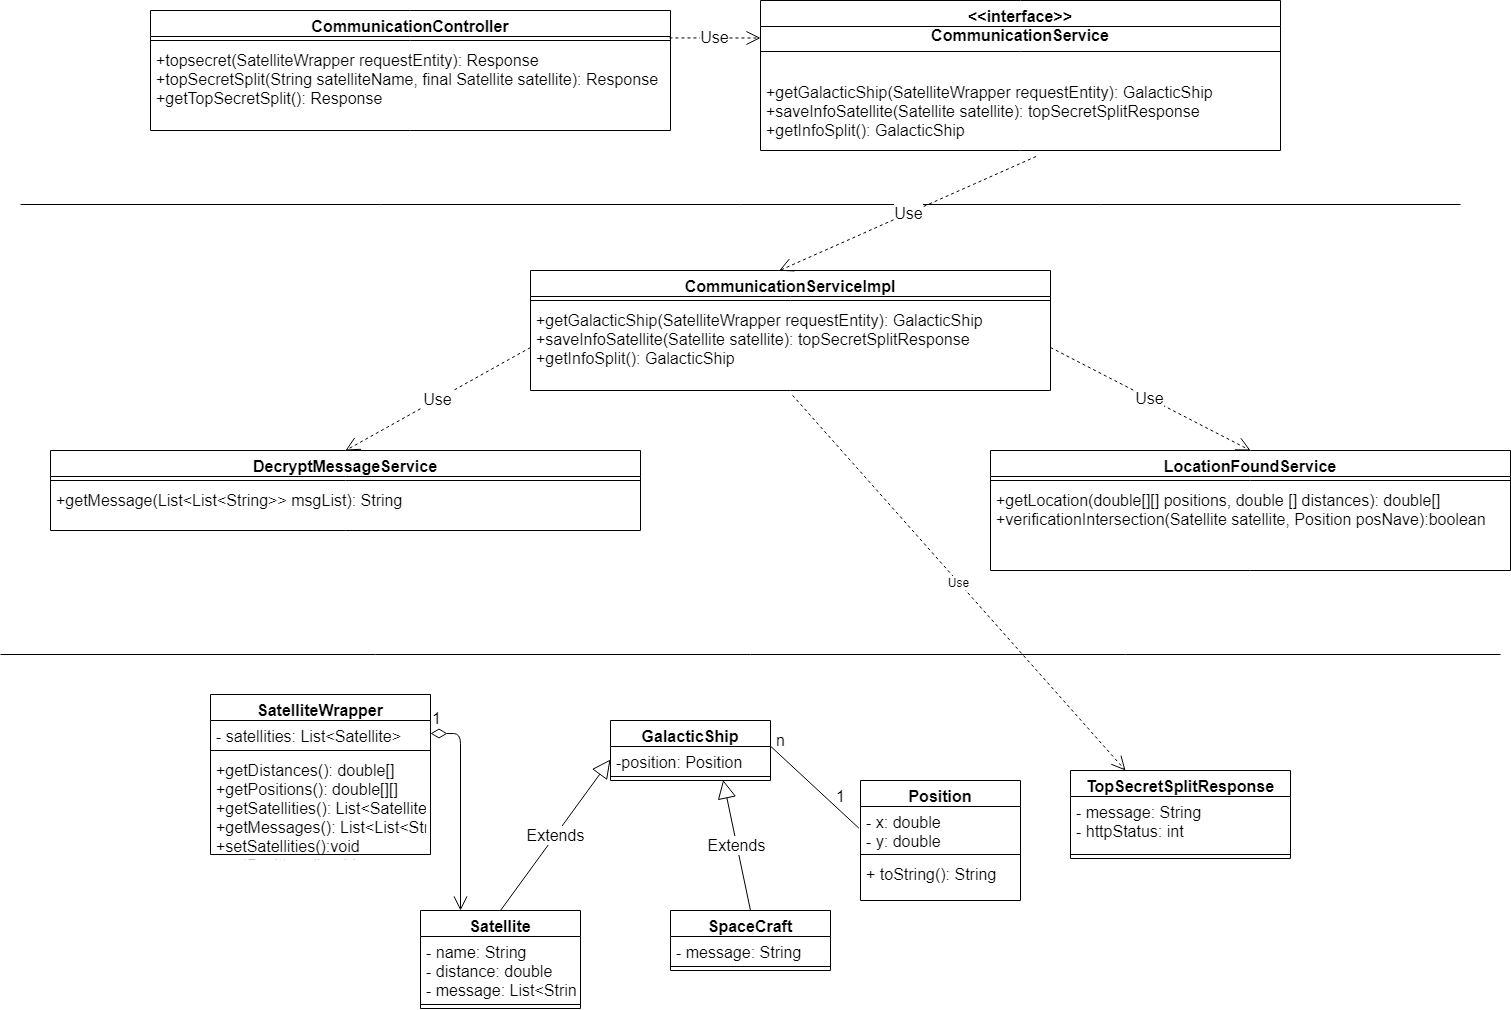

The diagram above was exported from draw.io. Its source (the exported page's mxGraphModel, read from the mxfile embedded in the PNG):
<mxGraphModel dx="2213" dy="1323" grid="1" gridSize="10" guides="1" tooltips="1" connect="1" arrows="1" fold="1" page="1" pageScale="1" pageWidth="850" pageHeight="1100" background="#ffffff" math="0" shadow="0">
  <root>
    <mxCell id="0" />
    <mxCell id="1" parent="0" />
    <mxCell id="OHXyW7XaSPUYzP8aZIVq-10" value="CommunicationController" style="swimlane;fontStyle=1;align=center;verticalAlign=top;childLayout=stackLayout;horizontal=1;startSize=26;horizontalStack=0;resizeParent=1;resizeParentMax=0;resizeLast=0;collapsible=1;marginBottom=0;fontSize=16;" vertex="1" parent="1">
      <mxGeometry x="290" y="180" width="520" height="120" as="geometry" />
    </mxCell>
    <mxCell id="OHXyW7XaSPUYzP8aZIVq-12" value="" style="line;strokeWidth=1;fillColor=none;align=left;verticalAlign=middle;spacingTop=-1;spacingLeft=3;spacingRight=3;rotatable=0;labelPosition=right;points=[];portConstraint=eastwest;fontSize=16;" vertex="1" parent="OHXyW7XaSPUYzP8aZIVq-10">
      <mxGeometry y="26" width="520" height="8" as="geometry" />
    </mxCell>
    <mxCell id="OHXyW7XaSPUYzP8aZIVq-13" value="+topsecret(SatelliteWrapper requestEntity): Response&#10;+topSecretSplit(String satelliteName, final Satellite satellite): Response&#10;+getTopSecretSplit(): Response" style="text;strokeColor=none;fillColor=none;align=left;verticalAlign=top;spacingLeft=4;spacingRight=4;overflow=hidden;rotatable=0;points=[[0,0.5],[1,0.5]];portConstraint=eastwest;fontSize=16;" vertex="1" parent="OHXyW7XaSPUYzP8aZIVq-10">
      <mxGeometry y="34" width="520" height="86" as="geometry" />
    </mxCell>
    <mxCell id="OHXyW7XaSPUYzP8aZIVq-15" value="&lt;&lt;interface&gt;&gt;&#10;CommunicationService" style="swimlane;fontStyle=1;align=center;verticalAlign=top;childLayout=stackLayout;horizontal=1;startSize=26;horizontalStack=0;resizeParent=1;resizeParentMax=0;resizeLast=0;collapsible=1;marginBottom=0;fontSize=16;" vertex="1" parent="1">
      <mxGeometry x="900" y="170" width="520" height="150" as="geometry" />
    </mxCell>
    <mxCell id="OHXyW7XaSPUYzP8aZIVq-16" value="" style="line;strokeWidth=1;fillColor=none;align=left;verticalAlign=middle;spacingTop=-1;spacingLeft=3;spacingRight=3;rotatable=0;labelPosition=right;points=[];portConstraint=eastwest;fontSize=16;" vertex="1" parent="OHXyW7XaSPUYzP8aZIVq-15">
      <mxGeometry y="26" width="520" height="50" as="geometry" />
    </mxCell>
    <mxCell id="OHXyW7XaSPUYzP8aZIVq-17" value="+getGalacticShip(SatelliteWrapper requestEntity): GalacticShip&#10;+saveInfoSatellite(Satellite satellite): topSecretSplitResponse&#10;+getInfoSplit(): GalacticShip&#10;" style="text;strokeColor=none;fillColor=none;align=left;verticalAlign=top;spacingLeft=4;spacingRight=4;overflow=hidden;rotatable=0;points=[[0,0.5],[1,0.5]];portConstraint=eastwest;fontSize=16;" vertex="1" parent="OHXyW7XaSPUYzP8aZIVq-15">
      <mxGeometry y="76" width="520" height="74" as="geometry" />
    </mxCell>
    <mxCell id="OHXyW7XaSPUYzP8aZIVq-18" value="Use" style="endArrow=open;endSize=12;dashed=1;html=1;fontSize=16;exitX=0.998;exitY=0.179;exitDx=0;exitDy=0;entryX=0;entryY=0.25;entryDx=0;entryDy=0;exitPerimeter=0;" edge="1" parent="1" source="OHXyW7XaSPUYzP8aZIVq-12" target="OHXyW7XaSPUYzP8aZIVq-15">
      <mxGeometry width="160" relative="1" as="geometry">
        <mxPoint x="810" y="430" as="sourcePoint" />
        <mxPoint x="970" y="430" as="targetPoint" />
      </mxGeometry>
    </mxCell>
    <mxCell id="OHXyW7XaSPUYzP8aZIVq-19" value="" style="line;strokeWidth=1;fillColor=none;align=left;verticalAlign=middle;spacingTop=-1;spacingLeft=3;spacingRight=3;rotatable=0;labelPosition=right;points=[];portConstraint=eastwest;fontSize=16;" vertex="1" parent="1">
      <mxGeometry x="160" y="370" width="1440" height="8" as="geometry" />
    </mxCell>
    <mxCell id="OHXyW7XaSPUYzP8aZIVq-20" value="CommunicationServiceImpl" style="swimlane;fontStyle=1;align=center;verticalAlign=top;childLayout=stackLayout;horizontal=1;startSize=26;horizontalStack=0;resizeParent=1;resizeParentMax=0;resizeLast=0;collapsible=1;marginBottom=0;fontSize=16;" vertex="1" parent="1">
      <mxGeometry x="670" y="440" width="520" height="120" as="geometry" />
    </mxCell>
    <mxCell id="OHXyW7XaSPUYzP8aZIVq-21" value="" style="line;strokeWidth=1;fillColor=none;align=left;verticalAlign=middle;spacingTop=-1;spacingLeft=3;spacingRight=3;rotatable=0;labelPosition=right;points=[];portConstraint=eastwest;fontSize=16;" vertex="1" parent="OHXyW7XaSPUYzP8aZIVq-20">
      <mxGeometry y="26" width="520" height="8" as="geometry" />
    </mxCell>
    <mxCell id="OHXyW7XaSPUYzP8aZIVq-22" value="+getGalacticShip(SatelliteWrapper requestEntity): GalacticShip&#10;+saveInfoSatellite(Satellite satellite): topSecretSplitResponse&#10;+getInfoSplit(): GalacticShip" style="text;strokeColor=none;fillColor=none;align=left;verticalAlign=top;spacingLeft=4;spacingRight=4;overflow=hidden;rotatable=0;points=[[0,0.5],[1,0.5]];portConstraint=eastwest;fontSize=16;" vertex="1" parent="OHXyW7XaSPUYzP8aZIVq-20">
      <mxGeometry y="34" width="520" height="86" as="geometry" />
    </mxCell>
    <mxCell id="OHXyW7XaSPUYzP8aZIVq-23" value="DecryptMessageService" style="swimlane;fontStyle=1;align=center;verticalAlign=top;childLayout=stackLayout;horizontal=1;startSize=26;horizontalStack=0;resizeParent=1;resizeParentMax=0;resizeLast=0;collapsible=1;marginBottom=0;fontSize=16;" vertex="1" parent="1">
      <mxGeometry x="190" y="620" width="590" height="80" as="geometry" />
    </mxCell>
    <mxCell id="OHXyW7XaSPUYzP8aZIVq-24" value="" style="line;strokeWidth=1;fillColor=none;align=left;verticalAlign=middle;spacingTop=-1;spacingLeft=3;spacingRight=3;rotatable=0;labelPosition=right;points=[];portConstraint=eastwest;fontSize=16;" vertex="1" parent="OHXyW7XaSPUYzP8aZIVq-23">
      <mxGeometry y="26" width="590" height="8" as="geometry" />
    </mxCell>
    <mxCell id="OHXyW7XaSPUYzP8aZIVq-25" value="+getMessage(List&lt;List&lt;String&gt;&gt; msgList): String&#10;" style="text;strokeColor=none;fillColor=none;align=left;verticalAlign=top;spacingLeft=4;spacingRight=4;overflow=hidden;rotatable=0;points=[[0,0.5],[1,0.5]];portConstraint=eastwest;fontSize=16;" vertex="1" parent="OHXyW7XaSPUYzP8aZIVq-23">
      <mxGeometry y="34" width="590" height="46" as="geometry" />
    </mxCell>
    <mxCell id="OHXyW7XaSPUYzP8aZIVq-26" value="LocationFoundService" style="swimlane;fontStyle=1;align=center;verticalAlign=top;childLayout=stackLayout;horizontal=1;startSize=26;horizontalStack=0;resizeParent=1;resizeParentMax=0;resizeLast=0;collapsible=1;marginBottom=0;fontSize=16;" vertex="1" parent="1">
      <mxGeometry x="1130" y="620" width="520" height="120" as="geometry" />
    </mxCell>
    <mxCell id="OHXyW7XaSPUYzP8aZIVq-27" value="" style="line;strokeWidth=1;fillColor=none;align=left;verticalAlign=middle;spacingTop=-1;spacingLeft=3;spacingRight=3;rotatable=0;labelPosition=right;points=[];portConstraint=eastwest;fontSize=16;" vertex="1" parent="OHXyW7XaSPUYzP8aZIVq-26">
      <mxGeometry y="26" width="520" height="8" as="geometry" />
    </mxCell>
    <mxCell id="OHXyW7XaSPUYzP8aZIVq-28" value="+getLocation(double[][] positions, double [] distances): double[]&#10;+verificationIntersection(Satellite satellite, Position posNave):boolean" style="text;strokeColor=none;fillColor=none;align=left;verticalAlign=top;spacingLeft=4;spacingRight=4;overflow=hidden;rotatable=0;points=[[0,0.5],[1,0.5]];portConstraint=eastwest;fontSize=16;" vertex="1" parent="OHXyW7XaSPUYzP8aZIVq-26">
      <mxGeometry y="34" width="520" height="86" as="geometry" />
    </mxCell>
    <mxCell id="OHXyW7XaSPUYzP8aZIVq-29" value="Use" style="endArrow=open;endSize=12;dashed=1;html=1;fontSize=16;exitX=0;exitY=0.5;exitDx=0;exitDy=0;entryX=0.5;entryY=0;entryDx=0;entryDy=0;" edge="1" parent="1" source="OHXyW7XaSPUYzP8aZIVq-22" target="OHXyW7XaSPUYzP8aZIVq-23">
      <mxGeometry width="160" relative="1" as="geometry">
        <mxPoint x="750" y="670" as="sourcePoint" />
        <mxPoint x="910" y="670" as="targetPoint" />
      </mxGeometry>
    </mxCell>
    <mxCell id="OHXyW7XaSPUYzP8aZIVq-30" value="Use" style="endArrow=open;endSize=12;dashed=1;html=1;fontSize=16;exitX=1;exitY=0.5;exitDx=0;exitDy=0;entryX=0.5;entryY=0;entryDx=0;entryDy=0;" edge="1" parent="1" source="OHXyW7XaSPUYzP8aZIVq-22" target="OHXyW7XaSPUYzP8aZIVq-26">
      <mxGeometry width="160" relative="1" as="geometry">
        <mxPoint x="750" y="670" as="sourcePoint" />
        <mxPoint x="910" y="670" as="targetPoint" />
      </mxGeometry>
    </mxCell>
    <mxCell id="OHXyW7XaSPUYzP8aZIVq-31" value="Use" style="endArrow=open;endSize=12;dashed=1;html=1;fontSize=16;exitX=0.53;exitY=1.081;exitDx=0;exitDy=0;entryX=0.478;entryY=0.002;entryDx=0;entryDy=0;exitPerimeter=0;entryPerimeter=0;" edge="1" parent="1" source="OHXyW7XaSPUYzP8aZIVq-17" target="OHXyW7XaSPUYzP8aZIVq-20">
      <mxGeometry width="160" relative="1" as="geometry">
        <mxPoint x="1239.9999999999995" y="399.9999999999998" as="sourcePoint" />
        <mxPoint x="1430.0000000000005" y="523" as="targetPoint" />
      </mxGeometry>
    </mxCell>
    <mxCell id="OHXyW7XaSPUYzP8aZIVq-32" value="" style="line;strokeWidth=1;fillColor=none;align=left;verticalAlign=middle;spacingTop=-1;spacingLeft=3;spacingRight=3;rotatable=0;labelPosition=right;points=[];portConstraint=eastwest;fontSize=16;" vertex="1" parent="1">
      <mxGeometry x="140" y="820" width="1500" height="8" as="geometry" />
    </mxCell>
    <mxCell id="OHXyW7XaSPUYzP8aZIVq-40" value="SatelliteWrapper" style="swimlane;fontStyle=1;align=center;verticalAlign=top;childLayout=stackLayout;horizontal=1;startSize=26;horizontalStack=0;resizeParent=1;resizeParentMax=0;resizeLast=0;collapsible=1;marginBottom=0;fontSize=16;" vertex="1" parent="1">
      <mxGeometry x="350" y="864" width="220" height="160" as="geometry" />
    </mxCell>
    <mxCell id="OHXyW7XaSPUYzP8aZIVq-41" value="- satellities: List&lt;Satellite&gt;" style="text;strokeColor=none;fillColor=none;align=left;verticalAlign=top;spacingLeft=4;spacingRight=4;overflow=hidden;rotatable=0;points=[[0,0.5],[1,0.5]];portConstraint=eastwest;fontSize=16;" vertex="1" parent="OHXyW7XaSPUYzP8aZIVq-40">
      <mxGeometry y="26" width="220" height="26" as="geometry" />
    </mxCell>
    <mxCell id="OHXyW7XaSPUYzP8aZIVq-42" value="" style="line;strokeWidth=1;fillColor=none;align=left;verticalAlign=middle;spacingTop=-1;spacingLeft=3;spacingRight=3;rotatable=0;labelPosition=right;points=[];portConstraint=eastwest;fontSize=16;" vertex="1" parent="OHXyW7XaSPUYzP8aZIVq-40">
      <mxGeometry y="52" width="220" height="8" as="geometry" />
    </mxCell>
    <mxCell id="OHXyW7XaSPUYzP8aZIVq-43" value="+getDistances(): double[]&#10;+getPositions(): double[][]&#10;+getSatellities(): List&lt;Satellite&gt;&#10;+getMessages(): List&lt;List&lt;String&gt;&gt;&#10;+setSatellities():void&#10;+setPositions():void" style="text;strokeColor=none;fillColor=none;align=left;verticalAlign=top;spacingLeft=4;spacingRight=4;overflow=hidden;rotatable=0;points=[[0,0.5],[1,0.5]];portConstraint=eastwest;fontSize=16;" vertex="1" parent="OHXyW7XaSPUYzP8aZIVq-40">
      <mxGeometry y="60" width="220" height="100" as="geometry" />
    </mxCell>
    <mxCell id="OHXyW7XaSPUYzP8aZIVq-44" value="GalacticShip" style="swimlane;fontStyle=1;align=center;verticalAlign=top;childLayout=stackLayout;horizontal=1;startSize=26;horizontalStack=0;resizeParent=1;resizeParentMax=0;resizeLast=0;collapsible=1;marginBottom=0;fontSize=16;" vertex="1" parent="1">
      <mxGeometry x="750" y="890" width="160" height="60" as="geometry" />
    </mxCell>
    <mxCell id="OHXyW7XaSPUYzP8aZIVq-45" value="-position: Position" style="text;strokeColor=none;fillColor=none;align=left;verticalAlign=top;spacingLeft=4;spacingRight=4;overflow=hidden;rotatable=0;points=[[0,0.5],[1,0.5]];portConstraint=eastwest;fontSize=16;" vertex="1" parent="OHXyW7XaSPUYzP8aZIVq-44">
      <mxGeometry y="26" width="160" height="26" as="geometry" />
    </mxCell>
    <mxCell id="OHXyW7XaSPUYzP8aZIVq-46" value="" style="line;strokeWidth=1;fillColor=none;align=left;verticalAlign=middle;spacingTop=-1;spacingLeft=3;spacingRight=3;rotatable=0;labelPosition=right;points=[];portConstraint=eastwest;fontSize=16;" vertex="1" parent="OHXyW7XaSPUYzP8aZIVq-44">
      <mxGeometry y="52" width="160" height="8" as="geometry" />
    </mxCell>
    <mxCell id="OHXyW7XaSPUYzP8aZIVq-48" value="Position" style="swimlane;fontStyle=1;align=center;verticalAlign=top;childLayout=stackLayout;horizontal=1;startSize=26;horizontalStack=0;resizeParent=1;resizeParentMax=0;resizeLast=0;collapsible=1;marginBottom=0;fontSize=16;" vertex="1" parent="1">
      <mxGeometry x="1000" y="950" width="160" height="120" as="geometry" />
    </mxCell>
    <mxCell id="OHXyW7XaSPUYzP8aZIVq-49" value="- x: double &#10;- y: double " style="text;strokeColor=none;fillColor=none;align=left;verticalAlign=top;spacingLeft=4;spacingRight=4;overflow=hidden;rotatable=0;points=[[0,0.5],[1,0.5]];portConstraint=eastwest;fontSize=16;" vertex="1" parent="OHXyW7XaSPUYzP8aZIVq-48">
      <mxGeometry y="26" width="160" height="44" as="geometry" />
    </mxCell>
    <mxCell id="OHXyW7XaSPUYzP8aZIVq-50" value="" style="line;strokeWidth=1;fillColor=none;align=left;verticalAlign=middle;spacingTop=-1;spacingLeft=3;spacingRight=3;rotatable=0;labelPosition=right;points=[];portConstraint=eastwest;fontSize=16;" vertex="1" parent="OHXyW7XaSPUYzP8aZIVq-48">
      <mxGeometry y="70" width="160" height="8" as="geometry" />
    </mxCell>
    <mxCell id="OHXyW7XaSPUYzP8aZIVq-51" value="+ toString(): String" style="text;strokeColor=none;fillColor=none;align=left;verticalAlign=top;spacingLeft=4;spacingRight=4;overflow=hidden;rotatable=0;points=[[0,0.5],[1,0.5]];portConstraint=eastwest;fontSize=16;" vertex="1" parent="OHXyW7XaSPUYzP8aZIVq-48">
      <mxGeometry y="78" width="160" height="42" as="geometry" />
    </mxCell>
    <mxCell id="OHXyW7XaSPUYzP8aZIVq-52" value="SpaceCraft" style="swimlane;fontStyle=1;align=center;verticalAlign=top;childLayout=stackLayout;horizontal=1;startSize=26;horizontalStack=0;resizeParent=1;resizeParentMax=0;resizeLast=0;collapsible=1;marginBottom=0;fontSize=16;" vertex="1" parent="1">
      <mxGeometry x="810" y="1080" width="160" height="60" as="geometry" />
    </mxCell>
    <mxCell id="OHXyW7XaSPUYzP8aZIVq-53" value="- message: String" style="text;strokeColor=none;fillColor=none;align=left;verticalAlign=top;spacingLeft=4;spacingRight=4;overflow=hidden;rotatable=0;points=[[0,0.5],[1,0.5]];portConstraint=eastwest;fontSize=16;" vertex="1" parent="OHXyW7XaSPUYzP8aZIVq-52">
      <mxGeometry y="26" width="160" height="26" as="geometry" />
    </mxCell>
    <mxCell id="OHXyW7XaSPUYzP8aZIVq-54" value="" style="line;strokeWidth=1;fillColor=none;align=left;verticalAlign=middle;spacingTop=-1;spacingLeft=3;spacingRight=3;rotatable=0;labelPosition=right;points=[];portConstraint=eastwest;fontSize=16;" vertex="1" parent="OHXyW7XaSPUYzP8aZIVq-52">
      <mxGeometry y="52" width="160" height="8" as="geometry" />
    </mxCell>
    <mxCell id="OHXyW7XaSPUYzP8aZIVq-56" value="TopSecretSplitResponse" style="swimlane;fontStyle=1;align=center;verticalAlign=top;childLayout=stackLayout;horizontal=1;startSize=26;horizontalStack=0;resizeParent=1;resizeParentMax=0;resizeLast=0;collapsible=1;marginBottom=0;fontSize=16;" vertex="1" parent="1">
      <mxGeometry x="1210" y="940" width="220" height="88" as="geometry" />
    </mxCell>
    <mxCell id="OHXyW7XaSPUYzP8aZIVq-57" value="- message: String&#10;- httpStatus: int" style="text;strokeColor=none;fillColor=none;align=left;verticalAlign=top;spacingLeft=4;spacingRight=4;overflow=hidden;rotatable=0;points=[[0,0.5],[1,0.5]];portConstraint=eastwest;fontSize=16;" vertex="1" parent="OHXyW7XaSPUYzP8aZIVq-56">
      <mxGeometry y="26" width="220" height="54" as="geometry" />
    </mxCell>
    <mxCell id="OHXyW7XaSPUYzP8aZIVq-58" value="" style="line;strokeWidth=1;fillColor=none;align=left;verticalAlign=middle;spacingTop=-1;spacingLeft=3;spacingRight=3;rotatable=0;labelPosition=right;points=[];portConstraint=eastwest;fontSize=16;" vertex="1" parent="OHXyW7XaSPUYzP8aZIVq-56">
      <mxGeometry y="80" width="220" height="8" as="geometry" />
    </mxCell>
    <mxCell id="OHXyW7XaSPUYzP8aZIVq-60" value="Satellite" style="swimlane;fontStyle=1;align=center;verticalAlign=top;childLayout=stackLayout;horizontal=1;startSize=26;horizontalStack=0;resizeParent=1;resizeParentMax=0;resizeLast=0;collapsible=1;marginBottom=0;fontSize=16;" vertex="1" parent="1">
      <mxGeometry x="560" y="1080" width="160" height="98" as="geometry" />
    </mxCell>
    <mxCell id="OHXyW7XaSPUYzP8aZIVq-61" value="- name: String&#10;- distance: double&#10;- message: List&lt;String&gt;" style="text;strokeColor=none;fillColor=none;align=left;verticalAlign=top;spacingLeft=4;spacingRight=4;overflow=hidden;rotatable=0;points=[[0,0.5],[1,0.5]];portConstraint=eastwest;fontSize=16;" vertex="1" parent="OHXyW7XaSPUYzP8aZIVq-60">
      <mxGeometry y="26" width="160" height="64" as="geometry" />
    </mxCell>
    <mxCell id="OHXyW7XaSPUYzP8aZIVq-62" value="" style="line;strokeWidth=1;fillColor=none;align=left;verticalAlign=middle;spacingTop=-1;spacingLeft=3;spacingRight=3;rotatable=0;labelPosition=right;points=[];portConstraint=eastwest;fontSize=16;" vertex="1" parent="OHXyW7XaSPUYzP8aZIVq-60">
      <mxGeometry y="90" width="160" height="8" as="geometry" />
    </mxCell>
    <mxCell id="OHXyW7XaSPUYzP8aZIVq-64" value="Extends" style="endArrow=block;endSize=16;endFill=0;html=1;fontSize=16;entryX=0;entryY=0.5;entryDx=0;entryDy=0;exitX=0.5;exitY=0;exitDx=0;exitDy=0;" edge="1" parent="1" source="OHXyW7XaSPUYzP8aZIVq-60" target="OHXyW7XaSPUYzP8aZIVq-45">
      <mxGeometry width="160" relative="1" as="geometry">
        <mxPoint x="620" y="1240" as="sourcePoint" />
        <mxPoint x="780" y="1240" as="targetPoint" />
      </mxGeometry>
    </mxCell>
    <mxCell id="OHXyW7XaSPUYzP8aZIVq-65" value="Extends" style="endArrow=block;endSize=16;endFill=0;html=1;fontSize=16;entryX=0.704;entryY=0.941;entryDx=0;entryDy=0;exitX=0.5;exitY=0;exitDx=0;exitDy=0;entryPerimeter=0;" edge="1" parent="1" source="OHXyW7XaSPUYzP8aZIVq-52" target="OHXyW7XaSPUYzP8aZIVq-46">
      <mxGeometry width="160" relative="1" as="geometry">
        <mxPoint x="810" y="1151" as="sourcePoint" />
        <mxPoint x="861.5200000000002" y="976.598" as="targetPoint" />
      </mxGeometry>
    </mxCell>
    <mxCell id="OHXyW7XaSPUYzP8aZIVq-67" value="" style="endArrow=none;endFill=0;endSize=12;html=1;fontSize=16;entryX=-0.011;entryY=0.489;entryDx=0;entryDy=0;entryPerimeter=0;exitX=0.998;exitY=-0.024;exitDx=0;exitDy=0;exitPerimeter=0;" edge="1" parent="1" source="OHXyW7XaSPUYzP8aZIVq-45" target="OHXyW7XaSPUYzP8aZIVq-49">
      <mxGeometry width="160" relative="1" as="geometry">
        <mxPoint x="850" y="920" as="sourcePoint" />
        <mxPoint x="1010" y="920" as="targetPoint" />
      </mxGeometry>
    </mxCell>
    <mxCell id="OHXyW7XaSPUYzP8aZIVq-68" value="1" style="text;html=1;align=center;verticalAlign=middle;resizable=0;points=[];autosize=1;strokeColor=none;fontSize=16;" vertex="1" parent="1">
      <mxGeometry x="970" y="956" width="20" height="20" as="geometry" />
    </mxCell>
    <mxCell id="OHXyW7XaSPUYzP8aZIVq-69" value="n" style="text;html=1;align=center;verticalAlign=middle;resizable=0;points=[];autosize=1;strokeColor=none;fontSize=16;" vertex="1" parent="1">
      <mxGeometry x="910" y="900" width="20" height="20" as="geometry" />
    </mxCell>
    <mxCell id="OHXyW7XaSPUYzP8aZIVq-70" value="1" style="endArrow=open;html=1;endSize=12;startArrow=diamondThin;startSize=14;startFill=0;align=left;verticalAlign=bottom;fontSize=16;exitX=1;exitY=0.5;exitDx=0;exitDy=0;entryX=0.25;entryY=0;entryDx=0;entryDy=0;edgeStyle=orthogonalEdgeStyle;" edge="1" parent="1" source="OHXyW7XaSPUYzP8aZIVq-41" target="OHXyW7XaSPUYzP8aZIVq-60">
      <mxGeometry x="-1" y="3" relative="1" as="geometry">
        <mxPoint x="870" y="1210" as="sourcePoint" />
        <mxPoint x="1090" y="1180" as="targetPoint" />
      </mxGeometry>
    </mxCell>
    <mxCell id="OHXyW7XaSPUYzP8aZIVq-72" value="Use" style="endArrow=open;endSize=12;dashed=1;html=1;fontSize=12;exitX=0.504;exitY=1.056;exitDx=0;exitDy=0;exitPerimeter=0;entryX=0.25;entryY=0;entryDx=0;entryDy=0;" edge="1" parent="1" source="OHXyW7XaSPUYzP8aZIVq-22" target="OHXyW7XaSPUYzP8aZIVq-56">
      <mxGeometry width="160" relative="1" as="geometry">
        <mxPoint x="760" y="820" as="sourcePoint" />
        <mxPoint x="920" y="820" as="targetPoint" />
      </mxGeometry>
    </mxCell>
  </root>
</mxGraphModel>